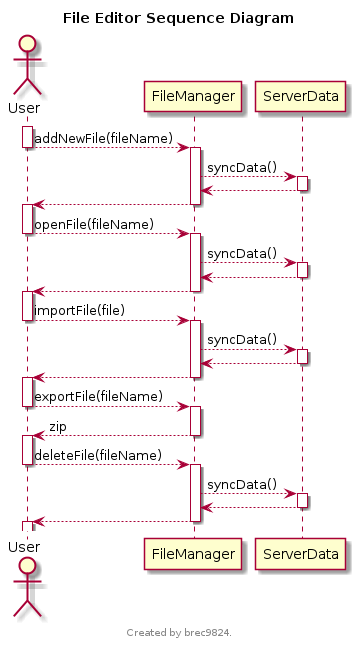

The diagram above was rendered by PlantUML. Its source (embedded in the PNG):
@startuml

title File Editor Sequence Diagram
footer 
Created by brec9824.
endfooter

actor User

''''''''''''''''''''''''''
'Add New File
''''''''''''''''''''''''''

activate User
User --> FileManager : addNewFile(fileName)
deactivate User

activate FileManager
FileManager --> ServerData : syncData()

activate ServerData
ServerData --> FileManager
deactivate ServerData

FileManager --> User
deactivate FileManager
activate User

'''''''''''''''''''''''
'Open file
'''''''''''''''''''''''

User --> FileManager : openFile(fileName)
deactivate User

activate FileManager
FileManager --> ServerData : syncData()

activate ServerData
ServerData --> FileManager
deactivate ServerData

FileManager --> User
deactivate FileManager
activate User

'''''''''''''''''''''''''''
'Import File
'''''''''''''''''''''''''''
User --> FileManager : importFile(file)
deactivate User

activate FileManager
FileManager --> ServerData : syncData()

activate ServerData
ServerData --> FileManager
deactivate ServerData

FileManager --> User
deactivate FileManager
activate User

'''''''''''''''''''''''
'Export file
'''''''''''''''''''''''

User --> FileManager : exportFile(fileName)
deactivate User

activate FileManager
FileManager --> User : zip
deactivate FileManager

activate User

'''''''''''''''''''''''
'Delete file
'''''''''''''''''''''''

User --> FileManager : deleteFile(fileName)
deactivate User

activate FileManager
FileManager --> ServerData : syncData()

activate ServerData
ServerData --> FileManager
deactivate ServerData

FileManager --> User
deactivate FileManager
activate User

@enduml